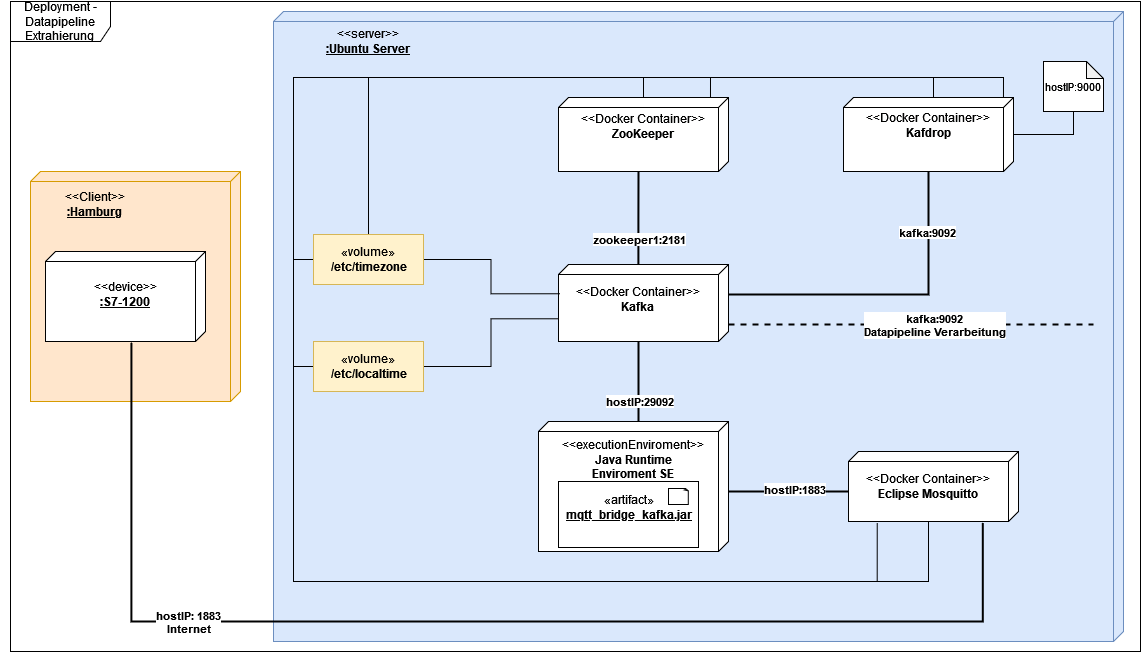

The diagram above was exported from draw.io. Its source (the exported page's mxGraphModel, read from the mxfile embedded in the PNG):
<mxGraphModel dx="1422" dy="752" grid="1" gridSize="10" guides="1" tooltips="1" connect="1" arrows="1" fold="1" page="1" pageScale="1" pageWidth="1169" pageHeight="827" math="0" shadow="0">
  <root>
    <mxCell id="0" />
    <mxCell id="1" parent="0" />
    <mxCell id="oj0oIxvcXlMY5whvtRG_-1" value="" style="verticalAlign=top;align=left;spacingTop=8;spacingLeft=2;spacingRight=12;shape=cube;size=10;direction=south;fontStyle=4;html=1;fillColor=#ffe6cc;strokeColor=#d79b00;" parent="1" vertex="1">
      <mxGeometry x="30" y="180" width="210" height="230" as="geometry" />
    </mxCell>
    <mxCell id="oj0oIxvcXlMY5whvtRG_-2" value="&lt;div&gt;&amp;lt;&amp;lt;Client&amp;gt;&amp;gt;&lt;/div&gt;&lt;div&gt;&lt;u&gt;&lt;b&gt;:Hamburg &lt;/b&gt;&lt;/u&gt;&lt;br&gt;&lt;/div&gt;" style="text;html=1;strokeColor=none;fillColor=none;align=center;verticalAlign=middle;whiteSpace=wrap;rounded=0;" parent="1" vertex="1">
      <mxGeometry y="182.5" width="190" height="60" as="geometry" />
    </mxCell>
    <mxCell id="2pKaC5R_v_sKpvVgw7Zb-24" value="" style="verticalAlign=top;align=left;spacingTop=8;spacingLeft=2;spacingRight=12;shape=cube;size=10;direction=south;fontStyle=4;html=1;fillColor=#dae8fc;strokeColor=#6c8ebf;" parent="1" vertex="1">
      <mxGeometry x="273" y="20" width="850" height="630" as="geometry" />
    </mxCell>
    <mxCell id="rj4Flq6dh2hp0dYCEOw0-4" value="" style="verticalAlign=top;align=center;spacingTop=8;spacingLeft=2;spacingRight=12;shape=cube;size=10;direction=south;fontStyle=4;html=1;" parent="1" vertex="1">
      <mxGeometry x="848" y="460" width="170" height="70" as="geometry" />
    </mxCell>
    <mxCell id="rj4Flq6dh2hp0dYCEOw0-8" style="edgeStyle=orthogonalEdgeStyle;rounded=0;orthogonalLoop=1;jettySize=auto;html=1;exitX=0;exitY=0;exitDx=30;exitDy=0;exitPerimeter=0;strokeWidth=2;endArrow=none;endFill=0;" parent="1" source="rj4Flq6dh2hp0dYCEOw0-3" target="rj4Flq6dh2hp0dYCEOw0-1" edge="1">
      <mxGeometry relative="1" as="geometry" />
    </mxCell>
    <mxCell id="rj4Flq6dh2hp0dYCEOw0-11" value="&lt;b&gt;kafka:9092&lt;/b&gt;" style="edgeLabel;html=1;align=center;verticalAlign=middle;resizable=0;points=[];" parent="rj4Flq6dh2hp0dYCEOw0-8" connectable="0" vertex="1">
      <mxGeometry x="0.1517" y="1" relative="1" as="geometry">
        <mxPoint x="12" y="-62" as="offset" />
      </mxGeometry>
    </mxCell>
    <mxCell id="rj4Flq6dh2hp0dYCEOw0-9" style="edgeStyle=orthogonalEdgeStyle;rounded=0;orthogonalLoop=1;jettySize=auto;html=1;exitX=0;exitY=0;exitDx=60;exitDy=0;exitPerimeter=0;strokeWidth=2;endArrow=none;endFill=0;dashed=1;" parent="1" source="rj4Flq6dh2hp0dYCEOw0-3" edge="1">
      <mxGeometry relative="1" as="geometry">
        <mxPoint x="1093" y="333" as="targetPoint" />
      </mxGeometry>
    </mxCell>
    <mxCell id="rj4Flq6dh2hp0dYCEOw0-14" value="&lt;b&gt;kafka:9092&lt;br&gt;Datapipeline Verarbeitung&lt;/b&gt;" style="edgeLabel;html=1;align=center;verticalAlign=middle;resizable=0;points=[];" parent="rj4Flq6dh2hp0dYCEOw0-9" connectable="0" vertex="1">
      <mxGeometry x="0.1263" y="1" relative="1" as="geometry">
        <mxPoint x="-1" y="1" as="offset" />
      </mxGeometry>
    </mxCell>
    <mxCell id="rj4Flq6dh2hp0dYCEOw0-3" value="" style="verticalAlign=top;align=center;spacingTop=8;spacingLeft=2;spacingRight=12;shape=cube;size=10;direction=south;fontStyle=4;html=1;" parent="1" vertex="1">
      <mxGeometry x="558" y="273" width="170" height="77" as="geometry" />
    </mxCell>
    <mxCell id="rj4Flq6dh2hp0dYCEOw0-2" value="" style="verticalAlign=top;align=center;spacingTop=8;spacingLeft=2;spacingRight=12;shape=cube;size=10;direction=south;fontStyle=4;html=1;" parent="1" vertex="1">
      <mxGeometry x="558" y="106" width="170" height="74" as="geometry" />
    </mxCell>
    <mxCell id="rj4Flq6dh2hp0dYCEOw0-1" value="" style="verticalAlign=top;align=center;spacingTop=8;spacingLeft=2;spacingRight=12;shape=cube;size=10;direction=south;fontStyle=4;html=1;" parent="1" vertex="1">
      <mxGeometry x="843" y="106" width="170" height="74" as="geometry" />
    </mxCell>
    <mxCell id="rj4Flq6dh2hp0dYCEOw0-5" style="edgeStyle=orthogonalEdgeStyle;rounded=0;orthogonalLoop=1;jettySize=auto;html=1;exitX=0;exitY=0;exitDx=0;exitDy=90;exitPerimeter=0;endArrow=none;endFill=0;strokeWidth=2;" parent="1" source="2pKaC5R_v_sKpvVgw7Zb-28" edge="1">
      <mxGeometry relative="1" as="geometry">
        <mxPoint x="638" y="350" as="targetPoint" />
      </mxGeometry>
    </mxCell>
    <mxCell id="rj4Flq6dh2hp0dYCEOw0-12" value="&lt;b&gt;hostIP:29092&lt;/b&gt;" style="edgeLabel;html=1;align=center;verticalAlign=middle;resizable=0;points=[];" parent="rj4Flq6dh2hp0dYCEOw0-5" connectable="0" vertex="1">
      <mxGeometry x="-0.4811" relative="1" as="geometry">
        <mxPoint as="offset" />
      </mxGeometry>
    </mxCell>
    <mxCell id="rj4Flq6dh2hp0dYCEOw0-6" style="edgeStyle=orthogonalEdgeStyle;rounded=0;orthogonalLoop=1;jettySize=auto;html=1;entryX=0;entryY=0;entryDx=40;entryDy=170;entryPerimeter=0;strokeWidth=2;endArrow=none;endFill=0;" parent="1" source="2pKaC5R_v_sKpvVgw7Zb-28" target="rj4Flq6dh2hp0dYCEOw0-4" edge="1">
      <mxGeometry relative="1" as="geometry">
        <Array as="points">
          <mxPoint x="743" y="500" />
          <mxPoint x="743" y="500" />
        </Array>
      </mxGeometry>
    </mxCell>
    <mxCell id="rj4Flq6dh2hp0dYCEOw0-13" value="&lt;b&gt;hostIP:1883&lt;/b&gt;" style="edgeLabel;html=1;align=center;verticalAlign=middle;resizable=0;points=[];" parent="rj4Flq6dh2hp0dYCEOw0-6" connectable="0" vertex="1">
      <mxGeometry x="-0.3167" y="1" relative="1" as="geometry">
        <mxPoint x="24" y="-2" as="offset" />
      </mxGeometry>
    </mxCell>
    <mxCell id="2pKaC5R_v_sKpvVgw7Zb-28" value="" style="verticalAlign=top;align=center;spacingTop=8;spacingLeft=2;spacingRight=12;shape=cube;size=10;direction=south;fontStyle=4;html=1;" parent="1" vertex="1">
      <mxGeometry x="538" y="430" width="190" height="130" as="geometry" />
    </mxCell>
    <mxCell id="2pKaC5R_v_sKpvVgw7Zb-2" value="&lt;div&gt;&amp;lt;&amp;lt;Docker Container&amp;gt;&amp;gt;&lt;/div&gt;&lt;div&gt;&lt;b&gt;ZooKeeper&lt;/b&gt;&lt;br&gt;&lt;/div&gt;" style="text;html=1;strokeColor=none;fillColor=none;align=center;verticalAlign=middle;whiteSpace=wrap;rounded=0;" parent="1" vertex="1">
      <mxGeometry x="573" y="120" width="140" height="30" as="geometry" />
    </mxCell>
    <mxCell id="2pKaC5R_v_sKpvVgw7Zb-5" value="&lt;div&gt;&amp;lt;&amp;lt;executionEnviroment&amp;gt;&amp;gt;&lt;/div&gt;&lt;div&gt;&lt;b&gt;Java Runtime&lt;/b&gt;&lt;/div&gt;&lt;div&gt;&lt;b&gt;Enviroment SE&lt;br&gt;&lt;/b&gt;&lt;/div&gt;" style="text;html=1;strokeColor=none;fillColor=none;align=center;verticalAlign=middle;whiteSpace=wrap;rounded=0;" parent="1" vertex="1">
      <mxGeometry x="558" y="440" width="150" height="56" as="geometry" />
    </mxCell>
    <mxCell id="rj4Flq6dh2hp0dYCEOw0-7" style="edgeStyle=orthogonalEdgeStyle;rounded=0;orthogonalLoop=1;jettySize=auto;html=1;strokeWidth=2;endArrow=none;endFill=0;exitX=0;exitY=0.53;exitDx=0;exitDy=0;exitPerimeter=0;" parent="1" source="rj4Flq6dh2hp0dYCEOw0-3" edge="1">
      <mxGeometry relative="1" as="geometry">
        <mxPoint x="633" y="250" as="sourcePoint" />
        <mxPoint x="638" y="180" as="targetPoint" />
        <Array as="points" />
      </mxGeometry>
    </mxCell>
    <mxCell id="rj4Flq6dh2hp0dYCEOw0-10" value="&lt;b&gt;zookeeper1:2181&lt;/b&gt;" style="edgeLabel;html=1;align=center;verticalAlign=middle;resizable=0;points=[];" parent="rj4Flq6dh2hp0dYCEOw0-7" connectable="0" vertex="1">
      <mxGeometry x="0.0319" y="1" relative="1" as="geometry">
        <mxPoint x="1" y="22" as="offset" />
      </mxGeometry>
    </mxCell>
    <mxCell id="2pKaC5R_v_sKpvVgw7Zb-7" value="&lt;div&gt;&amp;lt;&amp;lt;Docker Container&amp;gt;&amp;gt;&lt;/div&gt;&lt;div&gt;&lt;b&gt;Kafka&lt;/b&gt;&lt;br&gt;&lt;/div&gt;" style="text;html=1;strokeColor=none;fillColor=none;align=center;verticalAlign=middle;whiteSpace=wrap;rounded=0;" parent="1" vertex="1">
      <mxGeometry x="568" y="293" width="140" height="30" as="geometry" />
    </mxCell>
    <mxCell id="2pKaC5R_v_sKpvVgw7Zb-12" value="&lt;div&gt;&amp;lt;&amp;lt;Docker Container&amp;gt;&amp;gt;&lt;/div&gt;&lt;div&gt;&lt;b&gt;Eclipse Mosquitto&lt;/b&gt;&lt;br&gt;&lt;/div&gt;" style="text;html=1;strokeColor=none;fillColor=none;align=center;verticalAlign=middle;whiteSpace=wrap;rounded=0;" parent="1" vertex="1">
      <mxGeometry x="858" y="480" width="140" height="30" as="geometry" />
    </mxCell>
    <mxCell id="2pKaC5R_v_sKpvVgw7Zb-13" value="&lt;div&gt;Deployment - Datapipeline&lt;/div&gt;&lt;div&gt;Extrahierung&lt;br&gt;&lt;/div&gt;" style="shape=umlFrame;whiteSpace=wrap;html=1;width=100;height=40;" parent="1" vertex="1">
      <mxGeometry x="10" y="10" width="1130" height="650" as="geometry" />
    </mxCell>
    <mxCell id="2pKaC5R_v_sKpvVgw7Zb-16" value="&lt;div&gt;&amp;lt;&amp;lt;Docker Container&amp;gt;&amp;gt;&lt;/div&gt;&lt;div&gt;&lt;b&gt;Kafdrop&lt;/b&gt;&lt;/div&gt;&lt;div&gt;&lt;b&gt;&lt;br&gt;&lt;/b&gt;&lt;/div&gt;" style="text;html=1;strokeColor=none;fillColor=none;align=center;verticalAlign=middle;whiteSpace=wrap;rounded=0;" parent="1" vertex="1">
      <mxGeometry x="858" y="126" width="140" height="30" as="geometry" />
    </mxCell>
    <mxCell id="2pKaC5R_v_sKpvVgw7Zb-25" value="&lt;div&gt;&amp;lt;&amp;lt;server&amp;gt;&amp;gt;&lt;/div&gt;&lt;div&gt;&lt;u&gt;&lt;b&gt;:Ubuntu Server&lt;/b&gt;&lt;/u&gt;&lt;br&gt;&lt;/div&gt;" style="text;html=1;strokeColor=none;fillColor=none;align=center;verticalAlign=middle;whiteSpace=wrap;rounded=0;" parent="1" vertex="1">
      <mxGeometry x="273" y="20" width="190" height="60" as="geometry" />
    </mxCell>
    <mxCell id="2pKaC5R_v_sKpvVgw7Zb-26" value="" style="verticalAlign=top;align=left;spacingTop=8;spacingLeft=2;spacingRight=12;shape=cube;size=10;direction=south;fontStyle=4;html=1;" parent="1" vertex="1">
      <mxGeometry x="45" y="260" width="160" height="90" as="geometry" />
    </mxCell>
    <mxCell id="rj4Flq6dh2hp0dYCEOw0-15" style="edgeStyle=orthogonalEdgeStyle;rounded=0;orthogonalLoop=1;jettySize=auto;html=1;entryX=1.019;entryY=0.21;entryDx=0;entryDy=0;entryPerimeter=0;strokeWidth=2;endArrow=none;endFill=0;exitX=1.011;exitY=0.463;exitDx=0;exitDy=0;exitPerimeter=0;" parent="1" source="2pKaC5R_v_sKpvVgw7Zb-26" target="rj4Flq6dh2hp0dYCEOw0-4" edge="1">
      <mxGeometry relative="1" as="geometry">
        <mxPoint x="103" y="350" as="sourcePoint" />
        <Array as="points">
          <mxPoint x="131" y="630" />
          <mxPoint x="982" y="630" />
        </Array>
      </mxGeometry>
    </mxCell>
    <mxCell id="rj4Flq6dh2hp0dYCEOw0-17" value="&lt;b&gt;hostIP: 1883&lt;br&gt;Internet&lt;/b&gt;" style="edgeLabel;html=1;align=center;verticalAlign=middle;resizable=0;points=[];" parent="rj4Flq6dh2hp0dYCEOw0-15" connectable="0" vertex="1">
      <mxGeometry x="-0.3156" relative="1" as="geometry">
        <mxPoint x="-85" as="offset" />
      </mxGeometry>
    </mxCell>
    <mxCell id="rj4Flq6dh2hp0dYCEOw0-16" style="edgeStyle=orthogonalEdgeStyle;rounded=0;orthogonalLoop=1;jettySize=auto;html=1;strokeWidth=2;endArrow=none;endFill=0;" parent="1" edge="1">
      <mxGeometry relative="1" as="geometry">
        <mxPoint x="103" y="350" as="targetPoint" />
        <mxPoint x="103" y="350" as="sourcePoint" />
      </mxGeometry>
    </mxCell>
    <mxCell id="2pKaC5R_v_sKpvVgw7Zb-27" value="&lt;div&gt;&amp;lt;&amp;lt;device&amp;gt;&amp;gt;&lt;/div&gt;&lt;div&gt;&lt;u&gt;&lt;b&gt;:S7-1200&lt;/b&gt;&lt;/u&gt;&lt;br&gt;&lt;/div&gt;" style="text;html=1;strokeColor=none;fillColor=none;align=center;verticalAlign=middle;whiteSpace=wrap;rounded=0;" parent="1" vertex="1">
      <mxGeometry x="30" y="273" width="190" height="60" as="geometry" />
    </mxCell>
    <mxCell id="2pKaC5R_v_sKpvVgw7Zb-29" value="&lt;div&gt;«artifact»&lt;/div&gt;&lt;div&gt;&lt;u&gt;&lt;b&gt;mqtt_bridge_kafka.jar&lt;/b&gt;&lt;/u&gt;&lt;br&gt;&lt;/div&gt;&lt;div&gt;&lt;br&gt;&lt;/div&gt;" style="html=1;" parent="1" vertex="1">
      <mxGeometry x="558" y="490" width="140" height="66" as="geometry" />
    </mxCell>
    <mxCell id="2pKaC5R_v_sKpvVgw7Zb-30" value="" style="whiteSpace=wrap;html=1;shape=mxgraph.basic.document" parent="1" vertex="1">
      <mxGeometry x="668" y="497" width="20" height="16" as="geometry" />
    </mxCell>
    <mxCell id="rj4Flq6dh2hp0dYCEOw0-21" style="edgeStyle=orthogonalEdgeStyle;rounded=0;orthogonalLoop=1;jettySize=auto;html=1;exitX=0.5;exitY=0;exitDx=0;exitDy=0;entryX=0;entryY=0;entryDx=0;entryDy=80;entryPerimeter=0;strokeWidth=1;endArrow=none;endFill=0;" parent="1" source="rj4Flq6dh2hp0dYCEOw0-18" target="rj4Flq6dh2hp0dYCEOw0-1" edge="1">
      <mxGeometry relative="1" as="geometry" />
    </mxCell>
    <mxCell id="rj4Flq6dh2hp0dYCEOw0-28" style="edgeStyle=orthogonalEdgeStyle;rounded=0;orthogonalLoop=1;jettySize=auto;html=1;entryX=-0.002;entryY=0.106;entryDx=0;entryDy=0;entryPerimeter=0;strokeWidth=1;endArrow=none;endFill=0;" parent="1" source="rj4Flq6dh2hp0dYCEOw0-18" target="rj4Flq6dh2hp0dYCEOw0-2" edge="1">
      <mxGeometry relative="1" as="geometry">
        <Array as="points">
          <mxPoint x="368" y="86" />
          <mxPoint x="710" y="86" />
        </Array>
      </mxGeometry>
    </mxCell>
    <mxCell id="rj4Flq6dh2hp0dYCEOw0-30" style="edgeStyle=orthogonalEdgeStyle;rounded=0;orthogonalLoop=1;jettySize=auto;html=1;entryX=0;entryY=0;entryDx=70;entryDy=90;entryPerimeter=0;strokeWidth=1;endArrow=none;endFill=0;" parent="1" source="rj4Flq6dh2hp0dYCEOw0-18" target="rj4Flq6dh2hp0dYCEOw0-4" edge="1">
      <mxGeometry relative="1" as="geometry">
        <Array as="points">
          <mxPoint x="293" y="268" />
          <mxPoint x="293" y="590" />
          <mxPoint x="928" y="590" />
        </Array>
      </mxGeometry>
    </mxCell>
    <mxCell id="rj4Flq6dh2hp0dYCEOw0-31" style="edgeStyle=orthogonalEdgeStyle;rounded=0;orthogonalLoop=1;jettySize=auto;html=1;entryX=0.38;entryY=0.991;entryDx=0;entryDy=0;entryPerimeter=0;strokeWidth=1;endArrow=none;endFill=0;" parent="1" source="rj4Flq6dh2hp0dYCEOw0-18" target="rj4Flq6dh2hp0dYCEOw0-3" edge="1">
      <mxGeometry relative="1" as="geometry" />
    </mxCell>
    <mxCell id="rj4Flq6dh2hp0dYCEOw0-18" value="«volume»&lt;br&gt;&lt;b&gt;/etc/timezone&lt;/b&gt;" style="html=1;fillColor=#fff2cc;strokeColor=#d6b656;" parent="1" vertex="1">
      <mxGeometry x="313" y="243" width="110" height="50" as="geometry" />
    </mxCell>
    <mxCell id="rj4Flq6dh2hp0dYCEOw0-22" style="edgeStyle=orthogonalEdgeStyle;rounded=0;orthogonalLoop=1;jettySize=auto;html=1;entryX=0;entryY=0.059;entryDx=0;entryDy=0;entryPerimeter=0;strokeWidth=1;endArrow=none;endFill=0;" parent="1" source="rj4Flq6dh2hp0dYCEOw0-19" target="rj4Flq6dh2hp0dYCEOw0-1" edge="1">
      <mxGeometry relative="1" as="geometry">
        <Array as="points">
          <mxPoint x="293" y="375" />
          <mxPoint x="293" y="86" />
          <mxPoint x="1003" y="86" />
        </Array>
      </mxGeometry>
    </mxCell>
    <mxCell id="rj4Flq6dh2hp0dYCEOw0-27" style="edgeStyle=orthogonalEdgeStyle;rounded=0;orthogonalLoop=1;jettySize=auto;html=1;entryX=0;entryY=0;entryDx=0;entryDy=80;entryPerimeter=0;strokeWidth=1;endArrow=none;endFill=0;" parent="1" source="rj4Flq6dh2hp0dYCEOw0-19" target="rj4Flq6dh2hp0dYCEOw0-2" edge="1">
      <mxGeometry relative="1" as="geometry">
        <Array as="points">
          <mxPoint x="293" y="375" />
          <mxPoint x="293" y="86" />
          <mxPoint x="643" y="86" />
          <mxPoint x="643" y="106" />
        </Array>
      </mxGeometry>
    </mxCell>
    <mxCell id="rj4Flq6dh2hp0dYCEOw0-29" style="edgeStyle=orthogonalEdgeStyle;rounded=0;orthogonalLoop=1;jettySize=auto;html=1;entryX=1.019;entryY=0.831;entryDx=0;entryDy=0;entryPerimeter=0;strokeWidth=1;endArrow=none;endFill=0;" parent="1" source="rj4Flq6dh2hp0dYCEOw0-19" target="rj4Flq6dh2hp0dYCEOw0-4" edge="1">
      <mxGeometry relative="1" as="geometry">
        <Array as="points">
          <mxPoint x="293" y="375" />
          <mxPoint x="293" y="590" />
          <mxPoint x="877" y="590" />
        </Array>
      </mxGeometry>
    </mxCell>
    <mxCell id="rj4Flq6dh2hp0dYCEOw0-32" style="edgeStyle=orthogonalEdgeStyle;rounded=0;orthogonalLoop=1;jettySize=auto;html=1;entryX=0.705;entryY=0.999;entryDx=0;entryDy=0;entryPerimeter=0;strokeWidth=1;endArrow=none;endFill=0;" parent="1" source="rj4Flq6dh2hp0dYCEOw0-19" target="rj4Flq6dh2hp0dYCEOw0-3" edge="1">
      <mxGeometry relative="1" as="geometry" />
    </mxCell>
    <mxCell id="rj4Flq6dh2hp0dYCEOw0-19" value="«volume»&lt;br&gt;&lt;b&gt;/etc/localtime&lt;/b&gt;" style="html=1;fillColor=#fff2cc;strokeColor=#d6b656;" parent="1" vertex="1">
      <mxGeometry x="313" y="350" width="110" height="50" as="geometry" />
    </mxCell>
    <mxCell id="rj4Flq6dh2hp0dYCEOw0-36" style="edgeStyle=orthogonalEdgeStyle;rounded=0;orthogonalLoop=1;jettySize=auto;html=1;entryX=0;entryY=0;entryDx=37;entryDy=0;entryPerimeter=0;strokeWidth=1;fontSize=11;endArrow=none;endFill=0;" parent="1" source="rj4Flq6dh2hp0dYCEOw0-35" target="rj4Flq6dh2hp0dYCEOw0-1" edge="1">
      <mxGeometry relative="1" as="geometry">
        <Array as="points">
          <mxPoint x="1073" y="143" />
        </Array>
      </mxGeometry>
    </mxCell>
    <mxCell id="rj4Flq6dh2hp0dYCEOw0-35" value="&lt;div style=&quot;font-size: 11px;&quot;&gt;&lt;font style=&quot;font-size: 11px;&quot;&gt;hostIP:9000&lt;br&gt;&lt;/font&gt;&lt;/div&gt;" style="shape=note;whiteSpace=wrap;html=1;backgroundOutline=1;darkOpacity=0.05;size=17;" parent="1" vertex="1">
      <mxGeometry x="1043" y="70" width="60" height="50" as="geometry" />
    </mxCell>
  </root>
</mxGraphModel>